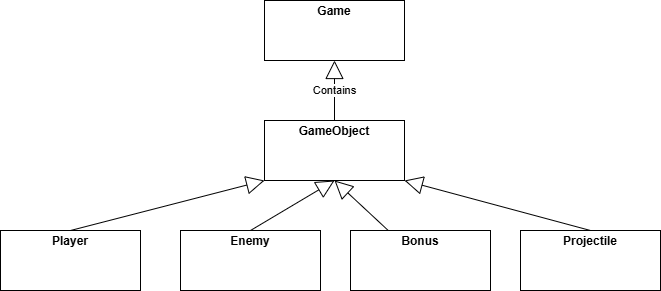

The diagram above was exported from draw.io. Its source (the exported page's mxGraphModel, read from the mxfile embedded in the PNG):
<mxGraphModel dx="1022" dy="530" grid="1" gridSize="10" guides="1" tooltips="1" connect="1" arrows="1" fold="1" page="1" pageScale="1" pageWidth="827" pageHeight="1169" math="0" shadow="0">
  <root>
    <mxCell id="0" />
    <mxCell id="1" parent="0" />
    <mxCell id="g4iKfWZY32kH6tLWLOUO-1" parent="1" style="verticalAlign=top;align=left;overflow=fill;html=1;whiteSpace=wrap;" value="&lt;p style=&quot;margin:0px;margin-top:4px;text-align:center;&quot;&gt;&lt;b&gt;GameObject&lt;/b&gt;&lt;/p&gt;&lt;p style=&quot;margin:0px;margin-top:4px;text-align:center;&quot;&gt;&lt;b&gt;&lt;br&gt;&lt;/b&gt;&lt;/p&gt;" vertex="1">
      <mxGeometry height="60" width="140" x="344" y="190" as="geometry" />
    </mxCell>
    <mxCell id="g4iKfWZY32kH6tLWLOUO-2" parent="1" style="verticalAlign=top;align=left;overflow=fill;html=1;whiteSpace=wrap;" value="&lt;p style=&quot;margin:0px;margin-top:4px;text-align:center;&quot;&gt;&lt;b&gt;Game&lt;/b&gt;&lt;/p&gt;" vertex="1">
      <mxGeometry height="60" width="140" x="344" y="70" as="geometry" />
    </mxCell>
    <mxCell id="g4iKfWZY32kH6tLWLOUO-3" parent="1" style="verticalAlign=top;align=left;overflow=fill;html=1;whiteSpace=wrap;" value="&lt;p style=&quot;margin:0px;margin-top:4px;text-align:center;&quot;&gt;&lt;b&gt;Player&lt;/b&gt;&lt;/p&gt;&lt;p style=&quot;margin:0px;margin-top:4px;text-align:center;&quot;&gt;&lt;b&gt;&lt;br&gt;&lt;/b&gt;&lt;/p&gt;" vertex="1">
      <mxGeometry height="60" width="140" x="80" y="300" as="geometry" />
    </mxCell>
    <mxCell id="g4iKfWZY32kH6tLWLOUO-5" parent="1" style="verticalAlign=top;align=left;overflow=fill;html=1;whiteSpace=wrap;" value="&lt;p style=&quot;margin:0px;margin-top:4px;text-align:center;&quot;&gt;&lt;b&gt;Enemy&lt;/b&gt;&lt;/p&gt;" vertex="1">
      <mxGeometry height="60" width="140" x="260" y="300" as="geometry" />
    </mxCell>
    <mxCell id="g4iKfWZY32kH6tLWLOUO-6" parent="1" style="verticalAlign=top;align=left;overflow=fill;html=1;whiteSpace=wrap;" value="&lt;p style=&quot;margin:0px;margin-top:4px;text-align:center;&quot;&gt;&lt;b&gt;Bonus&lt;/b&gt;&lt;/p&gt;" vertex="1">
      <mxGeometry height="60" width="140" x="430" y="300" as="geometry" />
    </mxCell>
    <mxCell id="g4iKfWZY32kH6tLWLOUO-7" parent="1" style="verticalAlign=top;align=left;overflow=fill;html=1;whiteSpace=wrap;" value="&lt;p style=&quot;margin:0px;margin-top:4px;text-align:center;&quot;&gt;&lt;b&gt;Projectile&lt;/b&gt;&lt;/p&gt;" vertex="1">
      <mxGeometry height="60" width="140" x="600" y="300" as="geometry" />
    </mxCell>
    <mxCell id="g4iKfWZY32kH6tLWLOUO-8" edge="1" parent="1" source="g4iKfWZY32kH6tLWLOUO-3" style="endArrow=block;endSize=16;endFill=0;html=1;rounded=0;exitX=0.5;exitY=0;exitDx=0;exitDy=0;entryX=0;entryY=1;entryDx=0;entryDy=0;" target="g4iKfWZY32kH6tLWLOUO-1" value="&lt;div&gt;&lt;br&gt;&lt;/div&gt;&lt;div&gt;&lt;br&gt;&lt;/div&gt;">
      <mxGeometry relative="1" width="160" as="geometry">
        <mxPoint x="150" y="290" as="sourcePoint" />
        <mxPoint x="410" y="250" as="targetPoint" />
      </mxGeometry>
    </mxCell>
    <mxCell id="g4iKfWZY32kH6tLWLOUO-9" edge="1" parent="1" source="g4iKfWZY32kH6tLWLOUO-5" style="endArrow=block;endSize=16;endFill=0;html=1;rounded=0;exitX=0.5;exitY=0;exitDx=0;exitDy=0;entryX=0.5;entryY=1;entryDx=0;entryDy=0;" target="g4iKfWZY32kH6tLWLOUO-1" value="">
      <mxGeometry relative="1" width="160" as="geometry">
        <mxPoint x="330" y="280" as="sourcePoint" />
        <mxPoint x="490" y="280" as="targetPoint" />
      </mxGeometry>
    </mxCell>
    <mxCell id="g4iKfWZY32kH6tLWLOUO-10" edge="1" parent="1" source="g4iKfWZY32kH6tLWLOUO-6" style="endArrow=block;endSize=16;endFill=0;html=1;rounded=0;entryX=0.5;entryY=1;entryDx=0;entryDy=0;" target="g4iKfWZY32kH6tLWLOUO-1" value="">
      <mxGeometry relative="1" width="160" as="geometry">
        <mxPoint x="330" y="280" as="sourcePoint" />
        <mxPoint x="490" y="280" as="targetPoint" />
      </mxGeometry>
    </mxCell>
    <mxCell id="g4iKfWZY32kH6tLWLOUO-11" edge="1" parent="1" source="g4iKfWZY32kH6tLWLOUO-7" style="endArrow=block;endSize=16;endFill=0;html=1;rounded=0;exitX=0.5;exitY=0;exitDx=0;exitDy=0;entryX=1;entryY=1;entryDx=0;entryDy=0;" target="g4iKfWZY32kH6tLWLOUO-1" value="">
      <mxGeometry relative="1" width="160" as="geometry">
        <mxPoint x="330" y="280" as="sourcePoint" />
        <mxPoint x="490" y="280" as="targetPoint" />
      </mxGeometry>
    </mxCell>
    <mxCell id="g4iKfWZY32kH6tLWLOUO-12" edge="1" parent="1" source="g4iKfWZY32kH6tLWLOUO-1" style="endArrow=block;endSize=16;endFill=0;html=1;rounded=0;exitX=0.5;exitY=0;exitDx=0;exitDy=0;entryX=0.5;entryY=1;entryDx=0;entryDy=0;" target="g4iKfWZY32kH6tLWLOUO-2" value="Contains">
      <mxGeometry relative="1" width="160" as="geometry">
        <mxPoint x="330" y="280" as="sourcePoint" />
        <mxPoint x="490" y="280" as="targetPoint" />
      </mxGeometry>
    </mxCell>
  </root>
</mxGraphModel>